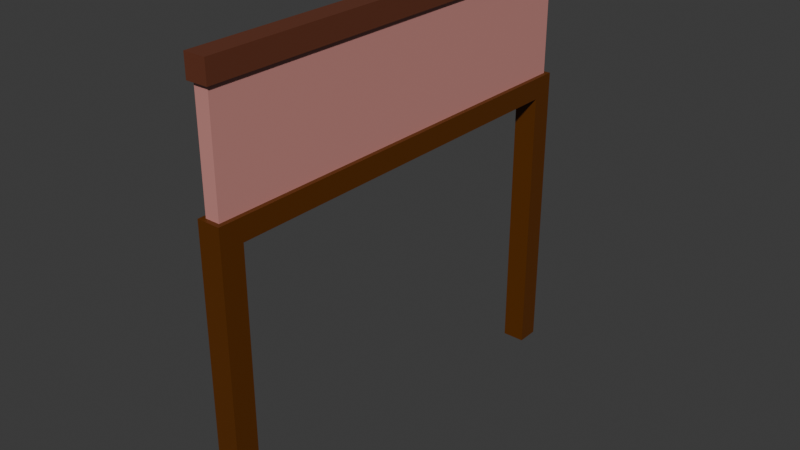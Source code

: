 # Source: Classic_Frame_3.blend  (saved by Blender 4.0.36; exported with 4.5.12 LTS)
import bpy
from mathutils import Matrix  # noqa: F401  (used for matrix-valued properties, if any)

bpy.ops.wm.read_factory_settings(use_empty=True)
scene = bpy.context.scene
scene.name = 'Scene'

# ---- collections
col_collection = bpy.data.collections.new('Collection'); scene.collection.children.link(col_collection)

# ---- materials (node trees are filled in below, after node groups)
mat_wall = bpy.data.materials.new('Wall')
mat_wall.alpha_threshold = 0.0
mat_wall.use_transparent_shadow = False
mat_wall.roughness = 0.5
mat_wall.line_color = (0.0, 0.0, 0.0, 1.0)
mat_trim = bpy.data.materials.new('Trim')
mat_trim.alpha_threshold = 0.0
mat_trim.use_transparent_shadow = False
mat_trim.roughness = 0.5
mat_trim.line_color = (0.0, 0.0, 0.0, 1.0)
mat_glass = bpy.data.materials.new('Glass')
mat_glass.alpha_threshold = 0.0
mat_glass.use_transparent_shadow = False
mat_glass.roughness = 0.5
mat_glass.line_color = (0.0, 0.0, 0.0, 1.0)
mat_wall2 = bpy.data.materials.new('Wall2')
mat_wall2.alpha_threshold = 0.0
mat_wall2.use_transparent_shadow = False
mat_wall2.roughness = 0.5
mat_wall2.line_color = (0.0, 0.0, 0.0, 1.0)
mat_top_trim = bpy.data.materials.new('Top Trim')
mat_top_trim.use_transparent_shadow = False

# ---- material node trees
mat_wall.use_nodes = True; mat_wall.node_tree.nodes.clear()
_N = mat_wall.node_tree.nodes; _L = mat_wall.node_tree.links
n0 = _N.new('ShaderNodeOutputMaterial'); n0.name = 'Material Output'; n0.location = (300, 300)
n1 = _N.new('ShaderNodeBsdfPrincipled'); n1.name = 'Principled BSDF'; n1.location = (10, 300)
n1.inputs[0].default_value = (0.5966, 0.2623, 0.236, 1.0)
n1.inputs[3].default_value = 1.45
_L.new(n1.outputs[0], n0.inputs[0])
n0.is_active_output = True
mat_trim.use_nodes = True; mat_trim.node_tree.nodes.clear()
_N = mat_trim.node_tree.nodes; _L = mat_trim.node_tree.links
n0 = _N.new('ShaderNodeOutputMaterial'); n0.name = 'Material Output'; n0.location = (300, 300)
n1 = _N.new('ShaderNodeBsdfPrincipled'); n1.name = 'Principled BSDF'; n1.location = (10, 300)
n1.inputs[0].default_value = (0.1088, 0.02997, 0.0, 1.0)
n1.inputs[3].default_value = 1.45
_L.new(n1.outputs[0], n0.inputs[0])
n0.is_active_output = True
mat_glass.use_nodes = True; mat_glass.node_tree.nodes.clear()
_N = mat_glass.node_tree.nodes; _L = mat_glass.node_tree.links
n0 = _N.new('ShaderNodeOutputMaterial'); n0.name = 'Material Output'; n0.location = (300, 300)
n1 = _N.new('ShaderNodeBsdfPrincipled'); n1.name = 'Principled BSDF'; n1.location = (10, 300)
n1.inputs[0].default_value = (0.01074, 0.5967, 0.0, 1.0)
n1.inputs[3].default_value = 1.45
_L.new(n1.outputs[0], n0.inputs[0])
n0.is_active_output = True
mat_wall2.use_nodes = True; mat_wall2.node_tree.nodes.clear()
_N = mat_wall2.node_tree.nodes; _L = mat_wall2.node_tree.links
n0 = _N.new('ShaderNodeOutputMaterial'); n0.name = 'Material Output'; n0.location = (300, 300)
n1 = _N.new('ShaderNodeBsdfPrincipled'); n1.name = 'Principled BSDF'; n1.location = (10, 300)
n1.inputs[0].default_value = (0.5966, 0.2623, 0.236, 1.0)
n1.inputs[3].default_value = 1.45
_L.new(n1.outputs[0], n0.inputs[0])
n0.is_active_output = True
mat_top_trim.use_nodes = True; mat_top_trim.node_tree.nodes.clear()
_N = mat_top_trim.node_tree.nodes; _L = mat_top_trim.node_tree.links
n0 = _N.new('ShaderNodeBsdfPrincipled'); n0.name = 'Principled BSDF'; n0.location = (10, 300)
n0.inputs[0].default_value = (0.1353, 0.0384, 0.01853, 1.0)
n0.inputs[3].default_value = 1.45
n1 = _N.new('ShaderNodeOutputMaterial'); n1.name = 'Material Output'; n1.location = (300, 300)
_L.new(n0.outputs[0], n1.inputs[0])
n1.is_active_output = True

# ---- world
world_world = bpy.data.worlds.new('World'); scene.world = world_world
world_world.use_nodes = True; world_world.node_tree.nodes.clear()
_N = world_world.node_tree.nodes; _L = world_world.node_tree.links
n0 = _N.new('ShaderNodeOutputWorld'); n0.name = 'World Output'; n0.location = (300, 300)
n1 = _N.new('ShaderNodeBackground'); n1.name = 'Background'; n1.location = (10, 300)
n1.inputs[0].default_value = (0.05088, 0.05088, 0.05088, 1.0)
_L.new(n1.outputs[0], n0.inputs[0])
n0.is_active_output = True
world_world.color = (0.05088, 0.05088, 0.05088)
world_world.use_sun_shadow = False
world_world.sun_shadow_jitter_overblur = 0.0

# ---- meshes
me_frame = bpy.data.meshes.new('Frame')
me_frame.from_pydata([(0.05, 3.0, 3.0), (-0.05, 3.0, 3.0), (-0.05, 3.0, -8.941e-08), (0.05, 2.0, 3.0), (-0.05, 2.0, 3.0), (0.05, 3.0, -8.941e-08), (0.05, 2.0, -8.941e-08), (-0.05, 2.0, -8.941e-08), (0.075, 3.025, 3.025), (0.075, 3.025, -0.025), (0.075, 2.875, 3.025), (0.075, 2.875, -0.025), (-0.075, 3.025, 3.025), (-0.075, 3.025, -0.025), (-0.075, 2.875, 3.025), (-0.075, 2.875, -0.025), (0.08, 2.125, 3.03), (0.08, 1.975, 2.87), (0.08, 1.975, 0.13), (-0.08, 2.125, 3.03), (-0.08, 2.125, -0.03), (-0.08, 1.975, 2.87), (-0.08, 1.975, 0.13), (0.08, -2.186e-10, 2.87), (0.08, 2.186e-10, 0.13), (0.08, 1.194e-07, 3.03), (0.08, -2.186e-10, -0.03), (-0.08, -2.186e-10, 2.87), (-0.08, 2.186e-10, 0.13), (-0.08, 1.194e-07, 3.03), (-0.08, -2.186e-10, -0.03), (0.08, 2.125, -0.03)], [], [(7, 4, 1, 2), (2, 1, 0, 5), (5, 0, 3, 6), (2, 5, 6, 7), (0, 1, 4, 3), (8, 12, 14, 10), (11, 10, 14, 15), (15, 14, 12, 13), (13, 9, 11, 15), (9, 8, 10, 11), (13, 12, 8, 9), (18, 17, 21, 22), (22, 21, 19, 20), (31, 16, 17, 18), (20, 19, 16, 31), (29, 25, 16, 19), (30, 28, 22, 20), (24, 26, 31, 18), (28, 24, 18, 22), (26, 30, 20, 31), (17, 21, 19, 16), (27, 29, 19, 21), (25, 23, 17, 16), (23, 27, 21, 17)])
me_frame.polygons.foreach_set('material_index', [3, 1, 0, 3, 0, 4, 4, 4, 4, 4, 4, 1, 1, 1, 1, 1, 1, 1, 1, 1, 1, 1, 1, 1])
_uv = me_frame.uv_layers.new(name='UVMap')
_uv.uv.foreach_set('vector', [0.5, 0.125, 0.625, 0.125, 0.625, 0.25, 0.5, 0.25, 0.5, 0.25, 0.625, 0.25, 0.625, 0.375, 0.5, 0.375, 0.5, 0.5, 0.625, 0.5, 0.625, 0.625, 0.5, 0.625, 0.125, 0.5, 0.25, 0.5, 0.25, 0.625, 0.125, 0.625, 0.75, 0.5, 0.875, 0.5, 0.875, 0.625, 0.75, 0.625, 0.625, 0.5, 0.875, 0.5, 0.875, 0.75, 0.625, 0.75, 0.375, 0.75, 0.625, 0.75, 0.625, 1.0, 0.375, 1.0, 0.375, 0.0, 0.625, 0.0, 0.625, 0.25, 0.375, 0.25, 0.125, 0.5, 0.375, 0.5, 0.375, 0.75, 0.125, 0.75, 0.375, 0.5, 0.625, 0.5, 0.625, 0.75, 0.375, 0.75, 0.375, 0.25, 0.625, 0.25, 0.625, 0.5, 0.375, 0.5, 0.375, 0.75, 0.625, 0.75, 0.625, 1.0, 0.375, 1.0, 0.375, 0.0, 0.625, 0.0, 0.625, 0.25, 0.375, 0.25, 0.375, 0.5, 0.625, 0.5, 0.625, 0.75, 0.375, 0.75, 0.375, 0.25, 0.625, 0.25, 0.625, 0.5, 0.375, 0.5, 0.625, 1.0, 0.625, 0.75, 0.625, 0.75, 0.625, 1.0, 0.375, 0.0, 0.375, 0.25, 0.375, 0.25, 0.375, 0.0, 0.375, 0.5, 0.375, 0.75, 0.375, 0.75, 0.375, 0.5, 0.375, 0.25, 0.375, 0.5, 0.375, 0.5, 0.375, 0.25, 0.375, 0.75, 0.375, 1.0, 0.375, 1.0, 0.375, 0.75, 0.625, 0.5, 0.875, 0.5, 0.875, 0.75, 0.625, 0.75, 0.625, 0.25, 0.625, 0.0, 0.625, 0.0, 0.625, 0.25, 0.625, 0.75, 0.625, 0.5, 0.625, 0.5, 0.625, 0.75, 0.625, 0.5, 0.625, 0.25, 0.625, 0.25, 0.625, 0.5])
me_frame.materials.append(mat_wall)
me_frame.materials.append(mat_trim)
me_frame.materials.append(mat_glass)
me_frame.materials.append(mat_wall2)
me_frame.materials.append(mat_top_trim)
me_frame.use_mirror_vertex_groups = False
me_frame.update()

# ---- objects
ob_frame = bpy.data.objects.new('Frame', me_frame)

# ---- transforms, parenting, visibility, modifiers, constraints
ob_frame.location = (0.0, 0.0, 0.0)
ob_frame.rotation_euler = (1.571, 0.0, 0.0)
ob_frame.lock_rotations_4d = False
ob_frame.empty_display_type = 'ARROWS'
ob_frame.lineart.crease_threshold = 0.0

# ---- collection membership
col_collection.objects.link(ob_frame)

# ---- scene / render settings (as saved in the file)
scene.frame_start = 1; scene.frame_end = 250; scene.frame_set(1)
scene.render.engine = 'BLENDER_EEVEE_NEXT'
scene.cycles.sampling_pattern = 'TABULATED_SOBOL'
bpy.context.view_layer.update()

# ---- added for rendering (the .blend has no active camera and no usable light): camera, sun
cam_auto = bpy.data.cameras.new('AutoCamera')
cam_auto.lens = 50.0
cam_auto.sensor_width = 36.0
cam_auto.clip_end = 1000.0
ob_auto_camera = bpy.data.objects.new('AutoCamera', cam_auto)
scene.collection.objects.link(ob_auto_camera)
ob_auto_camera.location = (3.98382, -6.28059, 4.69956)
ob_auto_camera.rotation_euler = (1.09748, -7.21219e-08, 0.694738)
scene.camera = ob_auto_camera
light_auto_sun = bpy.data.lights.new('AutoSun', 'SUN')
light_auto_sun.energy = 3.0
light_auto_sun.angle = 0.0523599
ob_auto_sun = bpy.data.objects.new('AutoSun', light_auto_sun)
scene.collection.objects.link(ob_auto_sun)
ob_auto_sun.rotation_euler = (0.872665, 0.174533, 0.523599)
bpy.context.view_layer.update()
